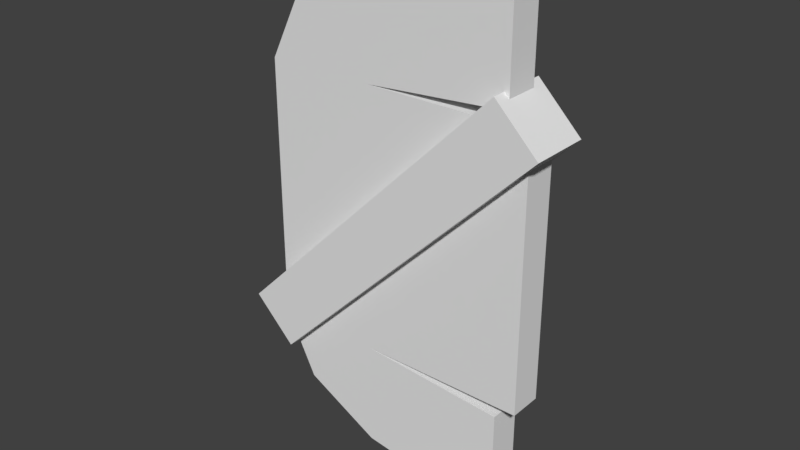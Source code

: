 # Source: Shirt_Test.blend  (saved by Blender 2.79.0; exported with 4.5.12 LTS)
import bpy
from mathutils import Matrix  # noqa: F401  (used for matrix-valued properties, if any)

bpy.ops.wm.read_factory_settings(use_empty=True)
scene = bpy.context.scene
scene.name = 'Scene'

# ---- collections
col_collection_1 = bpy.data.collections.new('Collection 1'); scene.collection.children.link(col_collection_1)

# ---- materials (node trees are filled in below, after node groups)
mat_model_0 = bpy.data.materials.new('Model_0')
mat_model_0.alpha_threshold = 0.0
mat_model_0.use_transparent_shadow = False
mat_model_0.roughness = 0.5

# ---- material node trees

# ---- world
world_world = bpy.data.worlds.new('World'); scene.world = world_world
world_world.color = (0.05088, 0.05088, 0.05088)
world_world.use_sun_shadow = False
world_world.sun_shadow_jitter_overblur = 0.0
world_world.cycles.sampling_method = 'MANUAL'

# ---- meshes
me_model_0 = bpy.data.meshes.new('Model_0')
me_model_0.from_pydata([(-0.07984, -0.4375, -0.05469), (-0.4418, -0.4375, -0.05469), (-0.07984, 0.4375, -0.05469), (-0.4418, 0.4375, -0.05469), (0.4675, 0.4375, -0.05469), (0.4675, -0.4375, -0.05469), (-0.4418, 0.4375, 0.05469), (-0.4418, -0.4375, 0.05469), (-0.07984, 0.4375, 0.05469), (-0.07984, -0.4375, 0.05469), (0.4675, 0.4375, 0.05469), (0.4675, -0.4375, 0.05469), (0.4675, 0.4375, 0.05469), (0.4675, -0.4375, 0.05469), (0.4675, 0.4375, -0.05469), (0.4675, -0.4375, -0.05469), (-0.07984, -0.4375, -0.05469), (0.3991, -0.4752, -0.05469), (-0.07984, -0.7887, -0.05469), (0.3991, -0.8567, -0.05469), (-0.4418, -0.4375, -0.05469), (-0.3332, -0.6528, -0.05469), (-0.4418, -0.4375, 0.05469), (-0.4418, 0.4375, 0.05469), (-0.4418, -0.4375, -0.05469), (-0.4418, 0.4375, -0.05469), (-0.07984, -0.7887, 0.05469), (0.3991, -0.8567, 0.05469), (-0.07984, -0.4375, 0.05469), (0.3991, -0.4752, 0.05469), (-0.3332, -0.6528, 0.05469), (-0.4418, -0.4375, 0.05469), (0.4675, -0.4375, 0.05469), (-0.07984, -0.4375, 0.05469), (0.4675, -0.4375, -0.05469), (-0.07984, -0.4375, -0.05469), (0.4675, 0.4375, -0.05469), (-0.07984, 0.4375, -0.05469), (0.4675, 0.4375, 0.05469), (-0.07984, 0.4375, 0.05469), (-0.07984, -0.7887, 0.05469), (-0.3332, -0.6528, 0.05469), (-0.07984, -0.7887, -0.05469), (-0.3332, -0.6528, -0.05469), (-0.07984, 0.7887, -0.05469), (-0.3332, 0.6528, -0.05469), (-0.07984, 0.7887, 0.05469), (-0.3332, 0.6528, 0.05469), (-0.07984, 0.4375, 0.05469), (-0.07984, 0.7887, 0.05469), (-0.4418, 0.4375, 0.05469), (-0.3332, 0.6528, 0.05469), (0.3991, 0.4752, 0.05469), (0.3991, 0.8567, 0.05469), (-0.4418, 0.4375, 0.05469), (-0.3332, 0.6528, 0.05469), (-0.4418, 0.4375, -0.05469), (-0.3332, 0.6528, -0.05469), (-0.4418, -0.4375, -0.05469), (-0.3332, -0.6528, -0.05469), (-0.4418, -0.4375, 0.05469), (-0.3332, -0.6528, 0.05469), (-0.4418, 0.4375, -0.05469), (-0.3332, 0.6528, -0.05469), (-0.07984, 0.4375, -0.05469), (-0.07984, 0.7887, -0.05469), (0.3991, 0.8567, -0.05469), (0.3991, 0.4752, -0.05469), (0.3991, -0.4752, 0.05469), (0.3991, -0.8567, 0.05469), (0.3991, -0.4752, -0.05469), (0.3991, -0.8567, -0.05469), (0.3991, 0.4752, -0.05469), (0.3991, 0.8567, -0.05469), (0.3991, 0.4752, 0.05469), (0.3991, 0.8567, 0.05469), (-0.07984, 0.7887, 0.05469), (0.3991, 0.8567, 0.05469), (-0.07984, 0.7887, -0.05469), (0.3991, 0.8567, -0.05469), (-0.07984, -0.7887, -0.05469), (0.3991, -0.8567, -0.05469), (-0.07984, -0.7887, 0.05469), (0.3991, -0.8567, 0.05469), (-0.07984, 0.4375, -0.05469), (0.3991, 0.4752, -0.05469), (-0.07984, 0.4375, 0.05469), (0.3991, 0.4752, 0.05469), (-0.07984, -0.4375, 0.05469), (0.3991, -0.4752, 0.05469), (-0.07984, -0.4375, -0.05469), (0.3991, -0.4752, -0.05469), (-0.1414, 4.47e-08, 0.1), (-1.49e-08, 0.1414, 0.1), (-0.1414, -7.451e-09, -0.1), (-2.98e-08, 0.1414, -0.1), (2.98e-08, -0.1414, 0.1), (0.1414, 7.451e-09, 0.1), (1.49e-08, -0.1414, -0.1), (0.1414, -4.47e-08, -0.1), (0.3828, 0.5242, 0.1), (0.3828, 0.5242, -0.1), (0.5242, 0.3828, -0.1), (0.5242, 0.3828, 0.1), (-0.5317, -0.3903, -0.1), (-0.5317, -0.3903, 0.1), (-0.3903, -0.5317, -0.1), (-0.3903, -0.5317, 0.1)], [], [(0, 1, 2), (1, 3, 2), (0, 2, 4), (5, 0, 4), (6, 7, 8), (7, 9, 8), (8, 9, 10), (9, 11, 10), (12, 13, 14), (13, 15, 14), (16, 17, 18), (17, 19, 18), (16, 18, 20), (18, 21, 20), (22, 23, 24), (23, 25, 24), (26, 27, 28), (27, 29, 28), (30, 26, 28), (31, 30, 28), (32, 33, 34), (33, 35, 34), (36, 37, 38), (37, 39, 38), (40, 41, 42), (41, 43, 42), (44, 45, 46), (45, 47, 46), (48, 49, 50), (49, 51, 50), (48, 52, 49), (52, 53, 49), (54, 55, 56), (55, 57, 56), (58, 59, 60), (59, 61, 60), (62, 63, 64), (63, 65, 64), (65, 66, 64), (66, 67, 64), (68, 69, 70), (69, 71, 70), (72, 73, 74), (73, 75, 74), (76, 77, 78), (77, 79, 78), (80, 81, 82), (81, 83, 82), (84, 85, 86), (85, 87, 86), (88, 89, 90), (89, 91, 90), (92, 93, 95, 94), (94, 95, 99, 98), (98, 99, 97, 96), (96, 97, 93, 92), (92, 94, 104, 105), (93, 97, 103, 100), (102, 101, 100, 103), (99, 95, 101, 102), (97, 99, 102, 103), (95, 93, 100, 101), (104, 106, 107, 105), (98, 96, 107, 106), (96, 92, 105, 107), (94, 98, 106, 104)])
me_model_0.polygons.foreach_set('use_smooth', [1, 1, 1, 1, 1, 1, 1, 1, 1, 1, 1, 1, 1, 1, 1, 1, 1, 1, 1, 1, 1, 1, 1, 1, 1, 1, 1, 1, 1, 1, 1, 1, 1, 1, 1, 1, 1, 1, 1, 1, 1, 1, 1, 1, 1, 1, 1, 1, 1, 1, 1, 1, 0, 0, 0, 0, 0, 0, 0, 0, 0, 0, 0, 0, 0, 0])
_k = set([(0, 1), (0, 5), (1, 3), (2, 3), (2, 4), (4, 5), (6, 7), (6, 8), (7, 9), (8, 10), (9, 11), (10, 11), (12, 13), (12, 14), (13, 15), (14, 15), (16, 17), (16, 20), (17, 19), (18, 19), (18, 21), (20, 21), (22, 23), (22, 24), (23, 25), (24, 25), (26, 27), (26, 30), (27, 29), (28, 29), (28, 31), (30, 31), (32, 33), (32, 34), (33, 35), (34, 35), (36, 37), (36, 38), (37, 39), (38, 39), (40, 41), (40, 42), (41, 43), (42, 43), (44, 45), (44, 46), (45, 47), (46, 47), (48, 50), (48, 52), (49, 51), (49, 53), (50, 51), (52, 53), (54, 55), (54, 56), (55, 57), (56, 57), (58, 59), (58, 60), (59, 61), (60, 61), (62, 63), (62, 64), (63, 65), (64, 67), (65, 66), (66, 67), (68, 69), (68, 70), (69, 71), (70, 71), (72, 73), (72, 74), (73, 75), (74, 75), (76, 77), (76, 78), (77, 79), (78, 79), (80, 81), (80, 82), (81, 83), (82, 83), (84, 85), (84, 86), (85, 87), (86, 87), (88, 89), (88, 90), (89, 91), (90, 91)])
me_model_0.attributes.new('sharp_edge', 'BOOLEAN', 'EDGE').data.foreach_set('value', [ (min(e.vertices), max(e.vertices)) in _k for e in me_model_0.edges])
_uv = me_model_0.uv_layers.new(name='UVMap')
_uv.uv.foreach_set('vector', [0.001078, 0.897, 0.001078, 0.9935, 0.2472, 0.897, 0.001078, 0.9935, 0.2472, 0.9935, 0.2472, 0.897, 0.001078, 0.897, 0.2472, 0.897, 0.2472, 0.7511, 0.001078, 0.7511, 0.001078, 0.897, 0.2472, 0.7511, 0.2518, 0.9935, 0.4974, 0.9935, 0.2518, 0.8972, 0.4974, 0.9935, 0.4974, 0.8972, 0.2518, 0.8972, 0.2518, 0.8972, 0.4974, 0.8972, 0.2518, 0.7516, 0.4974, 0.8972, 0.4974, 0.7516, 0.2518, 0.7516, 0.003155, 0.7792, 0.2446, 0.7792, 0.003155, 0.7506, 0.2446, 0.7792, 0.2446, 0.7506, 0.003155, 0.7506, 0.3105, 0.3887, 0.2858, 0.2538, 0.2395, 0.3893, 0.2858, 0.2538, 0.2086, 0.2544, 0.2395, 0.3893, 0.3105, 0.3887, 0.2395, 0.3893, 0.3234, 0.4907, 0.2395, 0.3893, 0.276, 0.4604, 0.3234, 0.4907, 0.832, -5.96e-08, 0.832, 0.2459, 0.8617, -5.96e-08, 0.832, 0.2459, 0.8617, 0.2459, 0.8617, -5.96e-08, 0.6709, 0.3882, 0.701, 0.248, 0.6004, 0.3877, 0.701, 0.248, 0.6245, 0.2475, 0.6004, 0.3877, 0.6349, 0.4621, 0.6709, 0.3882, 0.6004, 0.3877, 0.5879, 0.4937, 0.6349, 0.4621, 0.6004, 0.3877, 0.5798, 0.9977, 0.5798, 0.8793, 0.5568, 0.9977, 0.5798, 0.8793, 0.5568, 0.8793, 0.5568, 0.9977, 0.5755, 0.8721, 0.5755, 0.7556, 0.5534, 0.8721, 0.5755, 0.7556, 0.5534, 0.7556, 0.5534, 0.8721, 0.7562, 0.3757, 0.7562, 0.4484, 0.792, 0.3757, 0.7562, 0.4484, 0.792, 0.4484, 0.792, 0.3757, 0.8741, 0.3761, 0.8741, 0.4496, 0.9077, 0.3761, 0.8741, 0.4496, 0.9077, 0.4496, 0.9077, 0.3761, 0.5635, 0.388, 0.4928, 0.3884, 0.5758, 0.4914, 0.4928, 0.3884, 0.5288, 0.4606, 0.5758, 0.4914, 0.5635, 0.388, 0.5396, 0.2512, 0.4928, 0.3884, 0.5396, 0.2512, 0.4629, 0.2516, 0.4928, 0.3884, 0.9077, 0.4939, 0.9077, 0.4496, 0.8741, 0.4939, 0.9077, 0.4496, 0.8741, 0.4496, 0.8741, 0.4939, 0.792, 0.4922, 0.792, 0.4484, 0.7562, 0.4922, 0.792, 0.4484, 0.7562, 0.4484, 0.7562, 0.4922, 0.3353, 0.494, 0.3817, 0.4631, 0.3475, 0.3903, 0.3817, 0.4631, 0.4172, 0.3907, 0.3475, 0.3903, 0.4172, 0.3907, 0.4468, 0.2537, 0.3475, 0.3903, 0.4468, 0.2537, 0.3711, 0.2532, 0.3475, 0.3903, 0.7051, 0.09014, 0.8266, 0.09014, 0.7051, 0.02939, 0.8266, 0.09014, 0.8266, 0.02939, 0.7051, 0.02939, 0.8264, 0.1572, 0.7097, 0.1572, 0.8264, 0.2155, 0.7097, 0.1572, 0.7097, 0.2155, 0.8264, 0.2155, 0.9077, 0.3761, 0.9077, 0.2523, 0.8741, 0.3761, 0.9077, 0.2523, 0.8741, 0.2523, 0.8741, 0.3761, 0.792, 0.3757, 0.792, 0.2532, 0.7562, 0.3757, 0.792, 0.2532, 0.7562, 0.2532, 0.7562, 0.3757, 0.161, 0.4946, 0.161, 0.2539, 0.1244, 0.4946, 0.161, 0.2539, 0.1244, 0.2539, 0.1244, 0.4946, 0.03051, 0.4906, 0.03051, 0.2558, 0.0, 0.4906, 0.03051, 0.2558, 0.0, 0.2558, 0.0, 0.4906, 0.4351, 0.8548, 0.4351, 0.8548, 0.4351, 0.8548, 0.4351, 0.8548, 0.4351, 0.8548, 0.4351, 0.8548, 0.4351, 0.8548, 0.4351, 0.8548, 0.4351, 0.8548, 0.4351, 0.8548, 0.4351, 0.8548, 0.4351, 0.8548, 0.4351, 0.8548, 0.4351, 0.8548, 0.4351, 0.8548, 0.4351, 0.8548, 0.4351, 0.8548, 0.4351, 0.8548, 0.4351, 0.8548, 0.4351, 0.8548, 0.4351, 0.8548, 0.4351, 0.8548, 0.4351, 0.8548, 0.4351, 0.8548, 0.4351, 0.8548, 0.4351, 0.8548, 0.4351, 0.8548, 0.4351, 0.8548, 0.4351, 0.8548, 0.4351, 0.8548, 0.4351, 0.8548, 0.4351, 0.8548, 0.4351, 0.8548, 0.4351, 0.8548, 0.4351, 0.8548, 0.4351, 0.8548, 0.4351, 0.8548, 0.4351, 0.8548, 0.4351, 0.8548, 0.4351, 0.8548, 0.4351, 0.8548, 0.4351, 0.8548, 0.4351, 0.8548, 0.4351, 0.8548, 0.4351, 0.8548, 0.4351, 0.8548, 0.4351, 0.8548, 0.4351, 0.8548, 0.4351, 0.8548, 0.4351, 0.8548, 0.4351, 0.8548, 0.4351, 0.8548, 0.4351, 0.8548, 0.4351, 0.8548, 0.4351, 0.8548, 0.4351, 0.8548])
me_model_0.materials.append(mat_model_0)
me_model_0.use_remesh_preserve_volume = False
me_model_0.use_remesh_preserve_attributes = False
me_model_0.use_mirror_vertex_groups = False
me_model_0.update()
me_model_0.normals_split_custom_set([tuple(v) for v in zip(*[iter([0.0, 0.0, -1.0, 0.0, 0.0, -1.0, 0.0, 0.0, -1.0, 0.0, 0.0, -1.0, 0.0, 0.0, -1.0, 0.0, 0.0, -1.0, 0.0, 0.0, -1.0, 0.0, 0.0, -1.0, 0.0, 0.0, -1.0, 0.0, 0.0, -1.0, 0.0, 0.0, -1.0, 0.0, 0.0, -1.0, 0.0, 0.0, 1.0, 0.0, 0.0, 1.0, 0.0, 0.0, 1.0, 0.0, 0.0, 1.0, 0.0, 0.0, 1.0, 0.0, 0.0, 1.0, 0.0, 0.0, 1.0, 0.0, 0.0, 1.0, 0.0, 0.0, 1.0, 0.0, 0.0, 1.0, 0.0, 0.0, 1.0, 0.0, 0.0, 1.0, 1.0, -1.09e-06, 0.0, 1.0, -8.626e-08, 8.28e-06, 1.0, -1.004e-06, 7.117e-07, 1.0, -8.626e-08, 8.28e-06, 1.0, 0.0, 8.992e-06, 1.0, -1.004e-06, 7.117e-07, -1.079e-08, 0.0, -1.0, -5.774e-09, 0.0, -1.0, -6.551e-09, 0.0, -1.0, -5.774e-09, 0.0, -1.0, 5.097e-09, 0.0, -1.0, -6.551e-09, 0.0, -1.0, -1.079e-08, 0.0, -1.0, -6.551e-09, 0.0, -1.0, 0.0, 0.0, -1.0, -6.551e-09, 0.0, -1.0, 0.0, 0.0, -1.0, 0.0, 0.0, -1.0, -1.0, 0.0, 0.0, -1.0, 0.0, 0.0, -1.0, 0.0, 0.0, -1.0, 0.0, 0.0, -1.0, 0.0, 0.0, -1.0, 0.0, 0.0, -1.359e-08, 0.0, 1.0, -5.915e-09, 0.0, 1.0, -5.093e-09, 0.0, 1.0, -5.915e-09, 0.0, 1.0, 5.097e-09, 0.0, 1.0, -5.093e-09, 0.0, 1.0, 0.0, 0.0, 1.0, -1.359e-08, 0.0, 1.0, -5.093e-09, 0.0, 1.0, 0.0, 0.0, 1.0, 0.0, 0.0, 1.0, -5.093e-09, 0.0, 1.0, 0.0, -1.0, -4.978e-07, 0.0, -1.0, -6.248e-08, 0.0, -1.0, -4.353e-07, 0.0, -1.0, -6.248e-08, 0.0, -1.0, 0.0, 0.0, -1.0, -4.353e-07, 0.0, 1.0, 0.0, 0.0, 1.0, 0.0, 0.0, 1.0, 0.0, 0.0, 1.0, 0.0, 0.0, 1.0, 0.0, 0.0, 1.0, 0.0, -0.4728, -0.8812, 0.0, -0.4728, -0.8812, 0.0, -0.4728, -0.8812, 0.0, -0.4728, -0.8812, 0.0, -0.4728, -0.8812, 0.0, -0.4728, -0.8812, 0.0, -0.4728, 0.8812, 8.53e-06, -0.4728, 0.8812, 1.974e-06, -0.4728, 0.8812, 6.556e-06, -0.4728, 0.8812, 1.974e-06, -0.4728, 0.8812, 0.0, -0.4728, 0.8812, 6.556e-06, -1.079e-08, 0.0, 1.0, -5.235e-09, 0.0, 1.0, 0.0, 0.0, 1.0, -5.235e-09, 0.0, 1.0, 0.0, 0.0, 1.0, 0.0, 0.0, 1.0, -1.079e-08, 0.0, 1.0, -2.711e-09, 0.0, 1.0, -5.235e-09, 0.0, 1.0, -2.711e-09, 0.0, 1.0, 1.019e-08, 0.0, 1.0, -5.235e-09, 0.0, 1.0, -0.8928, 0.4504, 0.0, -0.8928, 0.4504, 0.0, -0.8928, 0.4504, 0.0, -0.8928, 0.4504, 0.0, -0.8928, 0.4504, 0.0, -0.8928, 0.4504, 0.0, -0.8928, -0.4504, 0.0, -0.8928, -0.4504, 0.0, -0.8928, -0.4504, 0.0, -0.8928, -0.4504, 0.0, -0.8928, -0.4504, 0.0, -0.8928, -0.4504, 0.0, 0.0, 0.0, -1.0, 0.0, 0.0, -1.0, -5.093e-09, 0.0, -1.0, 0.0, 0.0, -1.0, -1.359e-08, 0.0, -1.0, -5.093e-09, 0.0, -1.0, -1.359e-08, 0.0, -1.0, -5.915e-09, 0.0, -1.0, -5.093e-09, 0.0, -1.0, -5.915e-09, 0.0, -1.0, 5.097e-09, 0.0, -1.0, -5.093e-09, 0.0, -1.0, 1.0, 0.0, 8.992e-06, 1.0, 0.0, 8.992e-06, 1.0, 0.0, 8.992e-06, 1.0, 0.0, 8.992e-06, 1.0, 0.0, 8.992e-06, 1.0, 0.0, 8.992e-06, 1.0, 0.0, 0.0, 1.0, 0.0, 0.0, 1.0, 0.0, 0.0, 1.0, 0.0, 0.0, 1.0, 0.0, 0.0, 1.0, 0.0, 0.0, -0.1405, 0.9901, 7.886e-06, -0.1405, 0.9901, 9.82e-06, -0.1405, 0.9901, 8.205e-06, -0.1405, 0.9901, 9.82e-06, -0.1405, 0.9901, 1.014e-05, -0.1405, 0.9901, 8.205e-06, -0.1405, -0.9901, 0.0, -0.1405, -0.9901, -9.671e-07, -0.1405, -0.9901, -1.594e-07, -0.1405, -0.9901, -9.671e-07, -0.1405, -0.9901, -1.127e-06, -0.1405, -0.9901, -1.594e-07, 0.07849, -0.9969, 0.0, 0.07849, -0.9969, 0.0, 0.07849, -0.9969, 0.0, 0.07849, -0.9969, 0.0, 0.07849, -0.9969, 0.0, 0.07849, -0.9969, 0.0, 0.07849, 0.9969, 0.0, 0.07849, 0.9969, 4.863e-07, 0.07849, 0.9969, 8.081e-08, 0.07849, 0.9969, 4.863e-07, 0.07849, 0.9969, 5.672e-07, 0.07849, 0.9969, 8.081e-08, -0.7071, 0.7071, -1.164e-07, -0.7071, 0.7071, -1.164e-07, -0.7071, 0.7071, -1.164e-07, -0.7071, 0.7071, -1.164e-07, -1.397e-07, -2.634e-07, -1.0, -1.397e-07, -2.634e-07, -1.0, -1.397e-07, -2.634e-07, -1.0, -1.397e-07, -2.634e-07, -1.0, 0.7071, -0.7071, 1.164e-07, 0.7071, -0.7071, 1.164e-07, 0.7071, -0.7071, 1.164e-07, 0.7071, -0.7071, 1.164e-07, -4.657e-08, 5.268e-08, 1.0, -4.657e-08, 5.268e-08, 1.0, -4.657e-08, 5.268e-08, 1.0, -4.657e-08, 5.268e-08, 1.0, -0.7071, 0.7071, -2.025e-07, -0.7071, 0.7071, -2.025e-07, -0.7071, 0.7071, -2.025e-07, -0.7071, 0.7071, -2.025e-07, 6.882e-08, 2.25e-07, 1.0, 6.882e-08, 2.25e-07, 1.0, 6.882e-08, 2.25e-07, 1.0, 6.882e-08, 2.25e-07, 1.0, 0.7071, 0.7071, -1.863e-07, 0.7071, 0.7071, -1.863e-07, 0.7071, 0.7071, -1.863e-07, 0.7071, 0.7071, -1.863e-07, -8.603e-08, -2.25e-07, -1.0, -8.603e-08, -2.25e-07, -1.0, -8.603e-08, -2.25e-07, -1.0, -8.603e-08, -2.25e-07, -1.0, 0.7071, -0.7071, 1.376e-07, 0.7071, -0.7071, 1.376e-07, 0.7071, -0.7071, 1.376e-07, 0.7071, -0.7071, 1.376e-07, -0.7071, 0.7071, -1.376e-07, -0.7071, 0.7071, -1.376e-07, -0.7071, 0.7071, -1.376e-07, -0.7071, 0.7071, -1.376e-07, -0.7071, -0.7071, 0.0, -0.7071, -0.7071, 0.0, -0.7071, -0.7071, 0.0, -0.7071, -0.7071, 0.0, 0.7071, -0.7071, -8.557e-09, 0.7071, -0.7071, -8.557e-09, 0.7071, -0.7071, -8.557e-09, 0.7071, -0.7071, -8.557e-09, 7.593e-08, 2.318e-07, 1.0, 7.593e-08, 2.318e-07, 1.0, 7.593e-08, 2.318e-07, 1.0, 7.593e-08, 2.318e-07, 1.0, -5.906e-08, -2.318e-07, -1.0, -5.906e-08, -2.318e-07, -1.0, -5.906e-08, -2.318e-07, -1.0, -5.906e-08, -2.318e-07, -1.0])] * 3)])

# ---- objects
ob_revolution = bpy.data.objects.new('Revolution', me_model_0)

# ---- transforms, parenting, visibility, modifiers, constraints
ob_revolution.location = (0.0, 0.0, 0.0)
ob_revolution.rotation_euler = (1.571, -0.0, 0.0)
ob_revolution.lineart.crease_threshold = 0.0

# ---- collection membership
col_collection_1.objects.link(ob_revolution)

# ---- scene / render settings (as saved in the file)
scene.frame_start = 1; scene.frame_end = 250; scene.frame_set(1)
scene.render.engine = 'BLENDER_EEVEE_NEXT'
scene.render.resolution_percentage = 50
scene.render.dither_intensity = 0.0
scene.cycles.use_denoising = False
scene.cycles.samples = 128
scene.cycles.sampling_pattern = 'TABULATED_SOBOL'
scene.cycles.use_adaptive_sampling = False
scene.cycles.use_light_tree = False
scene.cycles.blur_glossy = 0.0
scene.cycles.sample_clamp_indirect = 0.0
scene.view_settings.view_transform = 'Standard'
bpy.context.view_layer.update()

# ---- added for rendering (the .blend has no active camera and no usable light): camera, sun
cam_auto = bpy.data.cameras.new('AutoCamera')
cam_auto.lens = 50.0
cam_auto.sensor_width = 36.0
cam_auto.clip_end = 1000.0
ob_auto_camera = bpy.data.objects.new('AutoCamera', cam_auto)
scene.collection.objects.link(ob_auto_camera)
ob_auto_camera.location = (1.86753, -2.24555, 1.49703)
ob_auto_camera.rotation_euler = (1.09748, -7.21219e-08, 0.694738)
scene.camera = ob_auto_camera
light_auto_sun = bpy.data.lights.new('AutoSun', 'SUN')
light_auto_sun.energy = 3.0
light_auto_sun.angle = 0.0523599
ob_auto_sun = bpy.data.objects.new('AutoSun', light_auto_sun)
scene.collection.objects.link(ob_auto_sun)
ob_auto_sun.rotation_euler = (0.872665, 0.174533, 0.523599)
bpy.context.view_layer.update()
